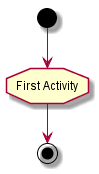

The diagram above was rendered by PlantUML. Its source (embedded in the PNG):
@startuml -->
'Default is skinparam activityShape roundBox
skinparam activityShape octagon

(*) --> "First Activity"
"First Activity" --> (*)

@enduml